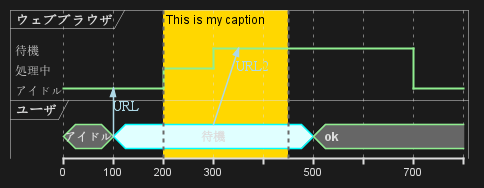

The diagram above was rendered by PlantUML. Its source (embedded in the PNG):
@startuml
robust "ウェブブラウザ" as WB
concise "ユーザ" as WU

@0
WU is アイドル
WB is アイドル

@100
WU -> WB : URL
WU is 待機 #LightCyan;line:Aqua

@200
WB is 処理中

@300
WU -> WB@350 : URL2
WB is 待機

@+200
WU is ok

@+200
WB is アイドル

highlight 200 to 450 #Gold;line:DimGrey : This is my caption
@enduml